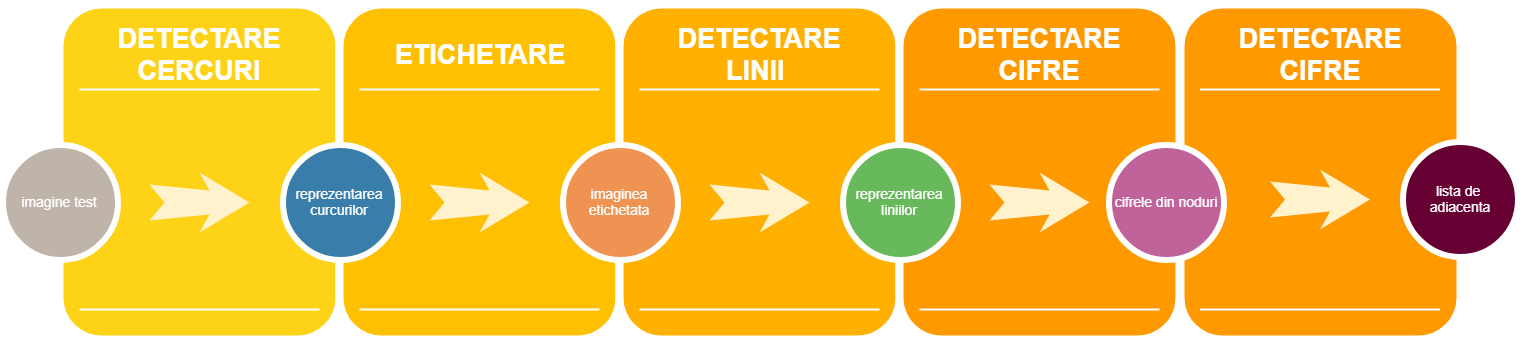

The diagram above was exported from draw.io. Its source (the exported page's mxGraphModel, read from the mxfile embedded in the PNG):
<mxGraphModel dx="1991" dy="1067" grid="1" gridSize="10" guides="1" tooltips="1" connect="1" arrows="1" fold="1" page="1" pageScale="1.5" pageWidth="1169" pageHeight="826" background="#ffffff" math="0" shadow="0">
  <root>
    <mxCell id="0" />
    <mxCell id="1" parent="0" />
    <mxCell id="60da8b9f42644d3a-2" value="" style="whiteSpace=wrap;html=1;rounded=1;shadow=0;strokeWidth=8;fontSize=20;align=center;fillColor=#FED217;strokeColor=#FFFFFF;" parent="1" vertex="1">
      <mxGeometry x="316" y="405" width="280" height="335" as="geometry" />
    </mxCell>
    <mxCell id="60da8b9f42644d3a-3" value="DETECTARE CERCURI" style="text;html=1;strokeColor=none;fillColor=none;align=center;verticalAlign=middle;whiteSpace=wrap;rounded=0;shadow=0;fontSize=27;fontColor=#FFFFFF;fontStyle=1" parent="1" vertex="1">
      <mxGeometry x="316" y="425" width="280" height="60" as="geometry" />
    </mxCell>
    <mxCell id="60da8b9f42644d3a-6" value="" style="line;strokeWidth=2;html=1;rounded=0;shadow=0;fontSize=27;align=center;fillColor=none;strokeColor=#FFFFFF;" parent="1" vertex="1">
      <mxGeometry x="336" y="485" width="240" height="10" as="geometry" />
    </mxCell>
    <mxCell id="60da8b9f42644d3a-7" value="" style="line;strokeWidth=2;html=1;rounded=0;shadow=0;fontSize=27;align=center;fillColor=none;strokeColor=#FFFFFF;" parent="1" vertex="1">
      <mxGeometry x="336" y="705" width="240" height="10" as="geometry" />
    </mxCell>
    <mxCell id="60da8b9f42644d3a-8" value="imagine test" style="ellipse;whiteSpace=wrap;html=1;rounded=0;shadow=0;strokeWidth=6;fontSize=14;align=center;fillColor=#BFB4A9;strokeColor=#FFFFFF;fontColor=#FFFFFF;" parent="1" vertex="1">
      <mxGeometry x="259" y="545" width="115" height="115" as="geometry" />
    </mxCell>
    <mxCell id="60da8b9f42644d3a-9" value="" style="html=1;shadow=0;dashed=0;align=center;verticalAlign=middle;shape=mxgraph.arrows2.stylisedArrow;dy=0.6;dx=40;notch=15;feather=0.4;rounded=0;strokeWidth=1;fontSize=27;strokeColor=none;fillColor=#fff2cc;" parent="1" vertex="1">
      <mxGeometry x="406" y="573" width="100" height="60" as="geometry" />
    </mxCell>
    <mxCell id="60da8b9f42644d3a-17" value="" style="whiteSpace=wrap;html=1;rounded=1;shadow=0;strokeWidth=8;fontSize=20;align=center;fillColor=#FFC001;strokeColor=#FFFFFF;" parent="1" vertex="1">
      <mxGeometry x="596" y="405" width="280" height="335" as="geometry" />
    </mxCell>
    <mxCell id="60da8b9f42644d3a-18" value="ETICHETARE" style="text;html=1;strokeColor=none;fillColor=none;align=center;verticalAlign=middle;whiteSpace=wrap;rounded=0;shadow=0;fontSize=27;fontColor=#FFFFFF;fontStyle=1" parent="1" vertex="1">
      <mxGeometry x="596" y="425" width="280" height="60" as="geometry" />
    </mxCell>
    <mxCell id="60da8b9f42644d3a-20" value="" style="line;strokeWidth=2;html=1;rounded=0;shadow=0;fontSize=27;align=center;fillColor=none;strokeColor=#FFFFFF;" parent="1" vertex="1">
      <mxGeometry x="616" y="485" width="240" height="10" as="geometry" />
    </mxCell>
    <mxCell id="60da8b9f42644d3a-21" value="" style="line;strokeWidth=2;html=1;rounded=0;shadow=0;fontSize=27;align=center;fillColor=none;strokeColor=#FFFFFF;" parent="1" vertex="1">
      <mxGeometry x="616" y="705" width="240" height="10" as="geometry" />
    </mxCell>
    <mxCell id="60da8b9f42644d3a-22" value="reprezentarea curcurilor" style="ellipse;whiteSpace=wrap;html=1;rounded=0;shadow=0;strokeWidth=6;fontSize=14;align=center;fillColor=#397DAA;strokeColor=#FFFFFF;fontColor=#FFFFFF;" parent="1" vertex="1">
      <mxGeometry x="539" y="545" width="115" height="115" as="geometry" />
    </mxCell>
    <mxCell id="60da8b9f42644d3a-23" value="" style="html=1;shadow=0;dashed=0;align=center;verticalAlign=middle;shape=mxgraph.arrows2.stylisedArrow;dy=0.6;dx=40;notch=15;feather=0.4;rounded=0;strokeWidth=1;fontSize=27;strokeColor=none;fillColor=#fff2cc;" parent="1" vertex="1">
      <mxGeometry x="686" y="573" width="100" height="60" as="geometry" />
    </mxCell>
    <mxCell id="60da8b9f42644d3a-24" value="" style="whiteSpace=wrap;html=1;rounded=1;shadow=0;strokeWidth=8;fontSize=20;align=center;fillColor=#FFB001;strokeColor=#FFFFFF;" parent="1" vertex="1">
      <mxGeometry x="876" y="405" width="280" height="335" as="geometry" />
    </mxCell>
    <mxCell id="60da8b9f42644d3a-25" value="DETECTARE&lt;br&gt;LINII&amp;nbsp;&lt;br&gt;" style="text;html=1;strokeColor=none;fillColor=none;align=center;verticalAlign=middle;whiteSpace=wrap;rounded=0;shadow=0;fontSize=27;fontColor=#FFFFFF;fontStyle=1" parent="1" vertex="1">
      <mxGeometry x="876" y="425" width="280" height="60" as="geometry" />
    </mxCell>
    <mxCell id="60da8b9f42644d3a-27" value="" style="line;strokeWidth=2;html=1;rounded=0;shadow=0;fontSize=27;align=center;fillColor=none;strokeColor=#FFFFFF;" parent="1" vertex="1">
      <mxGeometry x="896" y="485" width="240" height="10" as="geometry" />
    </mxCell>
    <mxCell id="60da8b9f42644d3a-28" value="" style="line;strokeWidth=2;html=1;rounded=0;shadow=0;fontSize=27;align=center;fillColor=none;strokeColor=#FFFFFF;" parent="1" vertex="1">
      <mxGeometry x="896" y="705" width="240" height="10" as="geometry" />
    </mxCell>
    <mxCell id="60da8b9f42644d3a-29" value="imaginea etichetata" style="ellipse;whiteSpace=wrap;html=1;rounded=0;shadow=0;strokeWidth=6;fontSize=14;align=center;fillColor=#EF9353;strokeColor=#FFFFFF;fontColor=#FFFFFF;" parent="1" vertex="1">
      <mxGeometry x="819" y="545" width="115" height="115" as="geometry" />
    </mxCell>
    <mxCell id="60da8b9f42644d3a-30" value="" style="html=1;shadow=0;dashed=0;align=center;verticalAlign=middle;shape=mxgraph.arrows2.stylisedArrow;dy=0.6;dx=40;notch=15;feather=0.4;rounded=0;strokeWidth=1;fontSize=27;strokeColor=none;fillColor=#fff2cc;" parent="1" vertex="1">
      <mxGeometry x="966" y="573" width="100" height="60" as="geometry" />
    </mxCell>
    <mxCell id="60da8b9f42644d3a-31" value="" style="whiteSpace=wrap;html=1;rounded=1;shadow=0;strokeWidth=8;fontSize=20;align=center;fillColor=#FE9900;strokeColor=#FFFFFF;" parent="1" vertex="1">
      <mxGeometry x="1156" y="405" width="280" height="335" as="geometry" />
    </mxCell>
    <mxCell id="60da8b9f42644d3a-32" value="DETECTARE&lt;br&gt;CIFRE&lt;br&gt;" style="text;html=1;strokeColor=none;fillColor=none;align=center;verticalAlign=middle;whiteSpace=wrap;rounded=0;shadow=0;fontSize=27;fontColor=#FFFFFF;fontStyle=1" parent="1" vertex="1">
      <mxGeometry x="1156" y="425" width="280" height="60" as="geometry" />
    </mxCell>
    <mxCell id="60da8b9f42644d3a-34" value="" style="line;strokeWidth=2;html=1;rounded=0;shadow=0;fontSize=27;align=center;fillColor=none;strokeColor=#FFFFFF;" parent="1" vertex="1">
      <mxGeometry x="1176" y="485" width="240" height="10" as="geometry" />
    </mxCell>
    <mxCell id="60da8b9f42644d3a-35" value="" style="line;strokeWidth=2;html=1;rounded=0;shadow=0;fontSize=27;align=center;fillColor=none;strokeColor=#FFFFFF;" parent="1" vertex="1">
      <mxGeometry x="1176" y="705" width="240" height="10" as="geometry" />
    </mxCell>
    <mxCell id="60da8b9f42644d3a-36" value="reprezentarea liniilor" style="ellipse;whiteSpace=wrap;html=1;rounded=0;shadow=0;strokeWidth=6;fontSize=14;align=center;fillColor=#68B85C;strokeColor=#FFFFFF;fontColor=#FFFFFF;" parent="1" vertex="1">
      <mxGeometry x="1099" y="545" width="115" height="115" as="geometry" />
    </mxCell>
    <mxCell id="60da8b9f42644d3a-37" value="" style="html=1;shadow=0;dashed=0;align=center;verticalAlign=middle;shape=mxgraph.arrows2.stylisedArrow;dy=0.6;dx=40;notch=15;feather=0.4;rounded=0;strokeWidth=1;fontSize=27;strokeColor=none;fillColor=#fff2cc;" parent="1" vertex="1">
      <mxGeometry x="1246" y="573" width="100" height="60" as="geometry" />
    </mxCell>
    <mxCell id="5WrOqOwx-Ozr4eGpFF5w-1" value="" style="whiteSpace=wrap;html=1;rounded=1;shadow=0;strokeWidth=8;fontSize=20;align=center;fillColor=#FE9900;strokeColor=#FFFFFF;" vertex="1" parent="1">
      <mxGeometry x="1437" y="405" width="280" height="335" as="geometry" />
    </mxCell>
    <mxCell id="5WrOqOwx-Ozr4eGpFF5w-2" value="DETECTARE&lt;br&gt;CIFRE&lt;br&gt;" style="text;html=1;strokeColor=none;fillColor=none;align=center;verticalAlign=middle;whiteSpace=wrap;rounded=0;shadow=0;fontSize=27;fontColor=#FFFFFF;fontStyle=1" vertex="1" parent="1">
      <mxGeometry x="1436.5" y="425" width="280" height="60" as="geometry" />
    </mxCell>
    <mxCell id="5WrOqOwx-Ozr4eGpFF5w-4" value="" style="line;strokeWidth=2;html=1;rounded=0;shadow=0;fontSize=27;align=center;fillColor=none;strokeColor=#FFFFFF;" vertex="1" parent="1">
      <mxGeometry x="1456.5" y="485" width="240" height="10" as="geometry" />
    </mxCell>
    <mxCell id="5WrOqOwx-Ozr4eGpFF5w-5" value="" style="line;strokeWidth=2;html=1;rounded=0;shadow=0;fontSize=27;align=center;fillColor=none;strokeColor=#FFFFFF;" vertex="1" parent="1">
      <mxGeometry x="1456.5" y="705" width="240" height="10" as="geometry" />
    </mxCell>
    <mxCell id="5WrOqOwx-Ozr4eGpFF5w-6" value="" style="html=1;shadow=0;dashed=0;align=center;verticalAlign=middle;shape=mxgraph.arrows2.stylisedArrow;dy=0.6;dx=40;notch=15;feather=0.4;rounded=0;strokeWidth=1;fontSize=27;strokeColor=none;fillColor=#fff2cc;" vertex="1" parent="1">
      <mxGeometry x="1526.5" y="570" width="100" height="60" as="geometry" />
    </mxCell>
    <mxCell id="60da8b9f42644d3a-38" value="cifrele din noduri" style="ellipse;whiteSpace=wrap;html=1;rounded=0;shadow=0;strokeWidth=6;fontSize=14;align=center;fillColor=#BF639A;strokeColor=#FFFFFF;fontColor=#FFFFFF;" parent="1" vertex="1">
      <mxGeometry x="1365.5" y="545.5" width="115" height="115" as="geometry" />
    </mxCell>
    <mxCell id="5WrOqOwx-Ozr4eGpFF5w-8" value="lista de &lt;br&gt;adiacenta" style="ellipse;whiteSpace=wrap;html=1;rounded=0;shadow=0;strokeWidth=6;fontSize=14;align=center;fillColor=#660033;strokeColor=#FFFFFF;fontColor=#FFFFFF;" vertex="1" parent="1">
      <mxGeometry x="1659" y="542.5" width="115" height="115" as="geometry" />
    </mxCell>
  </root>
</mxGraphModel>